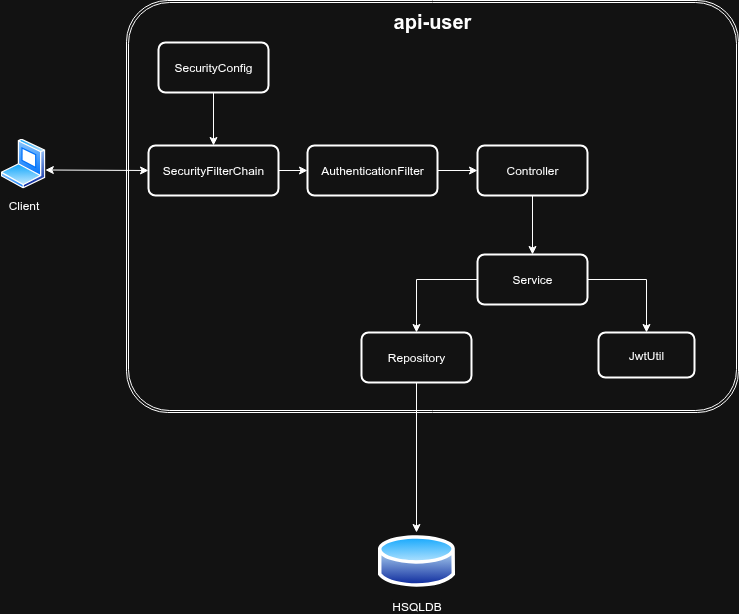

The diagram above was exported from draw.io. Its source (the exported page's mxGraphModel, read from the mxfile embedded in the PNG):
<mxGraphModel dx="1382" dy="843" grid="1" gridSize="10" guides="1" tooltips="1" connect="1" arrows="1" fold="1" page="1" pageScale="1" pageWidth="827" pageHeight="1169" math="0" shadow="0">
  <root>
    <mxCell id="0" />
    <mxCell id="1" parent="0" />
    <mxCell id="3UpZaJuxysTplY4iz5Pw-38" value="&lt;b&gt;&lt;font style=&quot;font-size: 20px;&quot;&gt;api-user&lt;/font&gt;&lt;/b&gt;" style="shape=ext;double=1;rounded=1;whiteSpace=wrap;html=1;arcSize=10;verticalAlign=top;" parent="1" vertex="1">
      <mxGeometry x="168" y="248" width="612" height="412" as="geometry" />
    </mxCell>
    <mxCell id="3UpZaJuxysTplY4iz5Pw-29" value="Client" style="image;aspect=fixed;perimeter=ellipsePerimeter;html=1;align=center;shadow=0;dashed=0;spacingTop=3;image=img/lib/active_directory/laptop_client.svg;" parent="1" vertex="1">
      <mxGeometry x="42" y="386" width="45" height="50" as="geometry" />
    </mxCell>
    <mxCell id="nxwHZqiCV59STX0xP4k0-15" style="edgeStyle=orthogonalEdgeStyle;rounded=0;orthogonalLoop=1;jettySize=auto;html=1;entryX=0.5;entryY=0;entryDx=0;entryDy=0;" parent="1" source="3UpZaJuxysTplY4iz5Pw-32" target="3UpZaJuxysTplY4iz5Pw-33" edge="1">
      <mxGeometry relative="1" as="geometry" />
    </mxCell>
    <mxCell id="3UpZaJuxysTplY4iz5Pw-32" value="Controller" style="rounded=1;whiteSpace=wrap;html=1;absoluteArcSize=1;arcSize=14;strokeWidth=2;" parent="1" vertex="1">
      <mxGeometry x="519" y="393" width="110" height="50" as="geometry" />
    </mxCell>
    <mxCell id="3UpZaJuxysTplY4iz5Pw-44" style="edgeStyle=orthogonalEdgeStyle;rounded=0;orthogonalLoop=1;jettySize=auto;html=1;entryX=0.5;entryY=0;entryDx=0;entryDy=0;" parent="1" source="3UpZaJuxysTplY4iz5Pw-33" target="3UpZaJuxysTplY4iz5Pw-34" edge="1">
      <mxGeometry relative="1" as="geometry" />
    </mxCell>
    <mxCell id="nxwHZqiCV59STX0xP4k0-12" style="edgeStyle=orthogonalEdgeStyle;rounded=0;orthogonalLoop=1;jettySize=auto;html=1;entryX=0.5;entryY=0;entryDx=0;entryDy=0;" parent="1" source="3UpZaJuxysTplY4iz5Pw-33" target="3UpZaJuxysTplY4iz5Pw-46" edge="1">
      <mxGeometry relative="1" as="geometry" />
    </mxCell>
    <mxCell id="3UpZaJuxysTplY4iz5Pw-33" value="Service" style="rounded=1;whiteSpace=wrap;html=1;absoluteArcSize=1;arcSize=14;strokeWidth=2;" parent="1" vertex="1">
      <mxGeometry x="519" y="502" width="110" height="50" as="geometry" />
    </mxCell>
    <mxCell id="3UpZaJuxysTplY4iz5Pw-41" style="edgeStyle=orthogonalEdgeStyle;rounded=0;orthogonalLoop=1;jettySize=auto;html=1;" parent="1" source="3UpZaJuxysTplY4iz5Pw-34" target="3UpZaJuxysTplY4iz5Pw-37" edge="1">
      <mxGeometry relative="1" as="geometry" />
    </mxCell>
    <mxCell id="3UpZaJuxysTplY4iz5Pw-34" value="Repository" style="rounded=1;whiteSpace=wrap;html=1;absoluteArcSize=1;arcSize=14;strokeWidth=2;" parent="1" vertex="1">
      <mxGeometry x="402.99" y="580" width="110" height="50" as="geometry" />
    </mxCell>
    <mxCell id="3UpZaJuxysTplY4iz5Pw-37" value="HSQLDB" style="image;aspect=fixed;perimeter=ellipsePerimeter;html=1;align=center;shadow=0;dashed=0;spacingTop=3;image=img/lib/active_directory/database.svg;" parent="1" vertex="1">
      <mxGeometry x="419.48" y="780" width="77.03" height="57" as="geometry" />
    </mxCell>
    <mxCell id="3UpZaJuxysTplY4iz5Pw-46" value="JwtUtil" style="whiteSpace=wrap;html=1;rounded=1;absoluteArcSize=1;arcSize=14;strokeWidth=2;" parent="1" vertex="1">
      <mxGeometry x="640" y="580" width="96" height="45" as="geometry" />
    </mxCell>
    <mxCell id="nxwHZqiCV59STX0xP4k0-11" style="edgeStyle=orthogonalEdgeStyle;rounded=0;orthogonalLoop=1;jettySize=auto;html=1;entryX=0;entryY=0.5;entryDx=0;entryDy=0;" parent="1" source="bvdbLvxMav4g8aQHOmJB-1" target="nxwHZqiCV59STX0xP4k0-7" edge="1">
      <mxGeometry relative="1" as="geometry" />
    </mxCell>
    <mxCell id="bvdbLvxMav4g8aQHOmJB-1" value="SecurityFilterChain" style="rounded=1;whiteSpace=wrap;html=1;absoluteArcSize=1;arcSize=14;strokeWidth=2;" parent="1" vertex="1">
      <mxGeometry x="190" y="393" width="130" height="50" as="geometry" />
    </mxCell>
    <mxCell id="nxwHZqiCV59STX0xP4k0-8" style="edgeStyle=orthogonalEdgeStyle;rounded=0;orthogonalLoop=1;jettySize=auto;html=1;" parent="1" source="nxwHZqiCV59STX0xP4k0-6" target="bvdbLvxMav4g8aQHOmJB-1" edge="1">
      <mxGeometry relative="1" as="geometry" />
    </mxCell>
    <mxCell id="nxwHZqiCV59STX0xP4k0-6" value="SecurityConfig" style="rounded=1;whiteSpace=wrap;html=1;absoluteArcSize=1;arcSize=14;strokeWidth=2;" parent="1" vertex="1">
      <mxGeometry x="200" y="290" width="110" height="50" as="geometry" />
    </mxCell>
    <mxCell id="nxwHZqiCV59STX0xP4k0-14" style="edgeStyle=orthogonalEdgeStyle;rounded=0;orthogonalLoop=1;jettySize=auto;html=1;entryX=0;entryY=0.5;entryDx=0;entryDy=0;" parent="1" source="nxwHZqiCV59STX0xP4k0-7" target="3UpZaJuxysTplY4iz5Pw-32" edge="1">
      <mxGeometry relative="1" as="geometry" />
    </mxCell>
    <mxCell id="nxwHZqiCV59STX0xP4k0-7" value="AuthenticationFilter" style="rounded=1;whiteSpace=wrap;html=1;absoluteArcSize=1;arcSize=14;strokeWidth=2;" parent="1" vertex="1">
      <mxGeometry x="349" y="393" width="130" height="50" as="geometry" />
    </mxCell>
    <mxCell id="nxwHZqiCV59STX0xP4k0-17" value="" style="endArrow=classic;startArrow=classic;html=1;rounded=0;entryX=0;entryY=0.5;entryDx=0;entryDy=0;exitX=0.996;exitY=0.63;exitDx=0;exitDy=0;exitPerimeter=0;" parent="1" source="3UpZaJuxysTplY4iz5Pw-29" target="bvdbLvxMav4g8aQHOmJB-1" edge="1">
      <mxGeometry width="50" height="50" relative="1" as="geometry">
        <mxPoint x="54" y="550" as="sourcePoint" />
        <mxPoint x="104" y="500" as="targetPoint" />
      </mxGeometry>
    </mxCell>
  </root>
</mxGraphModel>